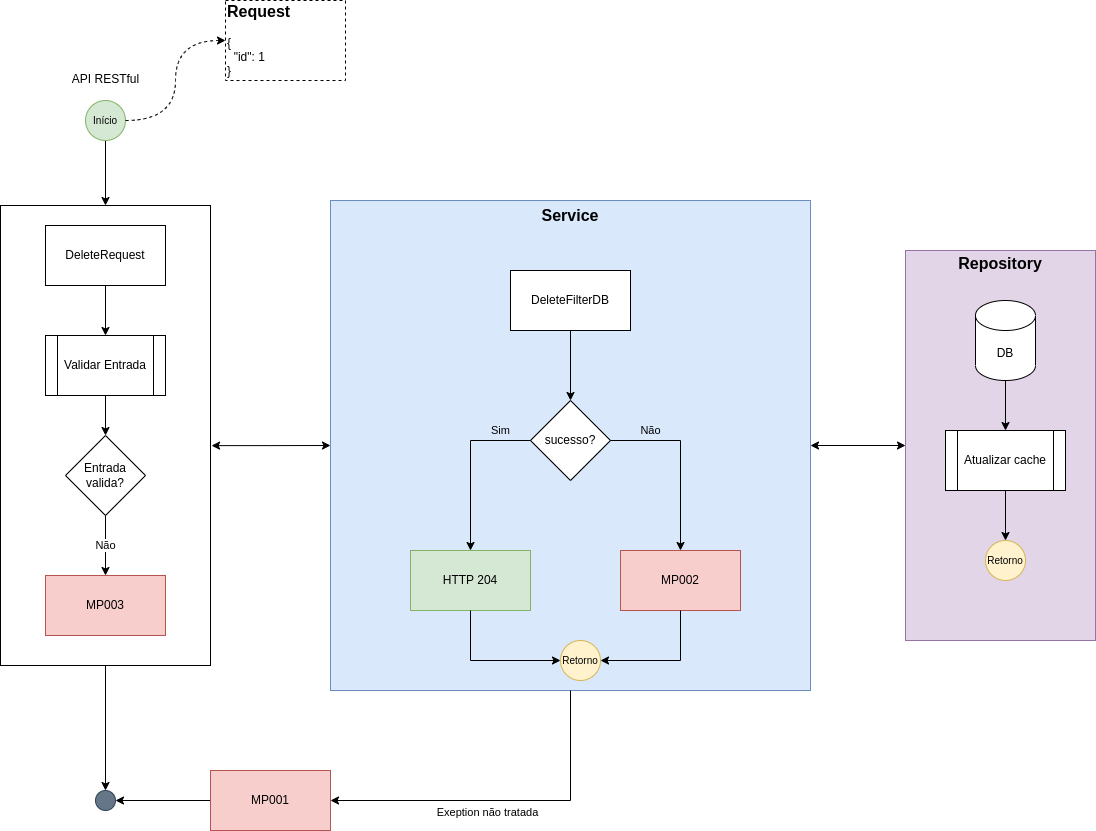

The diagram above was exported from draw.io. Its source (the exported page's mxGraphModel, read from the mxfile embedded in the PNG):
<mxGraphModel dx="1384" dy="1994" grid="1" gridSize="10" guides="1" tooltips="1" connect="1" arrows="1" fold="1" page="1" pageScale="1" pageWidth="827" pageHeight="1169" math="0" shadow="0">
  <root>
    <mxCell id="ZKK76A5iOvjETldxb9Wk-0" />
    <mxCell id="ZKK76A5iOvjETldxb9Wk-1" parent="ZKK76A5iOvjETldxb9Wk-0" />
    <mxCell id="ZKK76A5iOvjETldxb9Wk-2" style="edgeStyle=orthogonalEdgeStyle;rounded=0;orthogonalLoop=1;jettySize=auto;html=1;labelBackgroundColor=none;fontSize=16;" parent="ZKK76A5iOvjETldxb9Wk-1" source="ZKK76A5iOvjETldxb9Wk-28" target="ZKK76A5iOvjETldxb9Wk-4" edge="1">
      <mxGeometry relative="1" as="geometry" />
    </mxCell>
    <mxCell id="ZKK76A5iOvjETldxb9Wk-3" style="edgeStyle=orthogonalEdgeStyle;rounded=0;orthogonalLoop=1;jettySize=auto;html=1;entryX=0;entryY=0.5;entryDx=0;entryDy=0;labelBackgroundColor=none;fontSize=16;startArrow=classic;startFill=1;" parent="ZKK76A5iOvjETldxb9Wk-1" source="ZKK76A5iOvjETldxb9Wk-15" target="ZKK76A5iOvjETldxb9Wk-8" edge="1">
      <mxGeometry relative="1" as="geometry" />
    </mxCell>
    <mxCell id="ZKK76A5iOvjETldxb9Wk-4" value="" style="ellipse;whiteSpace=wrap;html=1;aspect=fixed;fillColor=#647687;strokeColor=#314354;fontSize=10;fontColor=#ffffff;" parent="ZKK76A5iOvjETldxb9Wk-1" vertex="1">
      <mxGeometry x="210" y="660" width="20" height="20" as="geometry" />
    </mxCell>
    <mxCell id="ZKK76A5iOvjETldxb9Wk-5" value="" style="edgeStyle=orthogonalEdgeStyle;rounded=0;orthogonalLoop=1;jettySize=auto;html=1;fontSize=10;entryX=0.5;entryY=0;entryDx=0;entryDy=0;" parent="ZKK76A5iOvjETldxb9Wk-1" target="ZKK76A5iOvjETldxb9Wk-28" edge="1">
      <mxGeometry relative="1" as="geometry">
        <mxPoint x="220" y="60" as="targetPoint" />
        <mxPoint x="220" y="10" as="sourcePoint" />
      </mxGeometry>
    </mxCell>
    <mxCell id="ZKK76A5iOvjETldxb9Wk-6" style="edgeStyle=orthogonalEdgeStyle;rounded=0;orthogonalLoop=1;jettySize=auto;html=1;entryX=1;entryY=0.5;entryDx=0;entryDy=0;labelBackgroundColor=none;fontSize=16;" parent="ZKK76A5iOvjETldxb9Wk-1" source="ZKK76A5iOvjETldxb9Wk-7" target="ZKK76A5iOvjETldxb9Wk-4" edge="1">
      <mxGeometry relative="1" as="geometry" />
    </mxCell>
    <mxCell id="ZKK76A5iOvjETldxb9Wk-7" value="MP001" style="rounded=0;whiteSpace=wrap;html=1;fillColor=#f8cecc;strokeColor=#b85450;" parent="ZKK76A5iOvjETldxb9Wk-1" vertex="1">
      <mxGeometry x="325" y="640" width="120" height="60" as="geometry" />
    </mxCell>
    <mxCell id="ZKK76A5iOvjETldxb9Wk-8" value="&lt;b&gt;&lt;font style=&quot;font-size: 16px;&quot;&gt;Repository&lt;br&gt;&lt;br&gt;&lt;br&gt;&lt;br&gt;&lt;br&gt;&lt;br&gt;&lt;br&gt;&lt;br&gt;&lt;br&gt;&lt;br&gt;&lt;br&gt;&lt;br&gt;&lt;br&gt;&lt;br&gt;&lt;br&gt;&lt;br&gt;&lt;br&gt;&lt;br&gt;&lt;br&gt;&lt;br&gt;&lt;/font&gt;&lt;/b&gt;" style="rounded=0;whiteSpace=wrap;html=1;fillColor=#e1d5e7;strokeColor=#9673a6;" parent="ZKK76A5iOvjETldxb9Wk-1" vertex="1">
      <mxGeometry x="1020" y="120" width="190" height="390" as="geometry" />
    </mxCell>
    <mxCell id="ZKK76A5iOvjETldxb9Wk-9" value="DB" style="shape=cylinder3;whiteSpace=wrap;html=1;boundedLbl=1;backgroundOutline=1;size=15;" parent="ZKK76A5iOvjETldxb9Wk-1" vertex="1">
      <mxGeometry x="1090" y="170" width="60" height="80" as="geometry" />
    </mxCell>
    <mxCell id="ZKK76A5iOvjETldxb9Wk-10" value="Atualizar cache" style="shape=process;whiteSpace=wrap;html=1;backgroundOutline=1;" parent="ZKK76A5iOvjETldxb9Wk-1" vertex="1">
      <mxGeometry x="1060" y="300" width="120" height="60" as="geometry" />
    </mxCell>
    <mxCell id="ZKK76A5iOvjETldxb9Wk-11" style="edgeStyle=orthogonalEdgeStyle;rounded=0;orthogonalLoop=1;jettySize=auto;html=1;entryX=0.5;entryY=0;entryDx=0;entryDy=0;exitX=0.5;exitY=1;exitDx=0;exitDy=0;exitPerimeter=0;" parent="ZKK76A5iOvjETldxb9Wk-1" source="ZKK76A5iOvjETldxb9Wk-9" target="ZKK76A5iOvjETldxb9Wk-10" edge="1">
      <mxGeometry relative="1" as="geometry" />
    </mxCell>
    <mxCell id="ZKK76A5iOvjETldxb9Wk-12" value="Retorno" style="ellipse;whiteSpace=wrap;html=1;aspect=fixed;fillColor=#fff2cc;strokeColor=#d6b656;fontSize=10;" parent="ZKK76A5iOvjETldxb9Wk-1" vertex="1">
      <mxGeometry x="1100" y="410" width="40" height="40" as="geometry" />
    </mxCell>
    <mxCell id="ZKK76A5iOvjETldxb9Wk-13" style="edgeStyle=orthogonalEdgeStyle;rounded=0;orthogonalLoop=1;jettySize=auto;html=1;entryX=0.5;entryY=0;entryDx=0;entryDy=0;exitX=0.5;exitY=1;exitDx=0;exitDy=0;" parent="ZKK76A5iOvjETldxb9Wk-1" source="ZKK76A5iOvjETldxb9Wk-10" target="ZKK76A5iOvjETldxb9Wk-12" edge="1">
      <mxGeometry relative="1" as="geometry">
        <mxPoint x="300" y="270" as="sourcePoint" />
      </mxGeometry>
    </mxCell>
    <mxCell id="ZKK76A5iOvjETldxb9Wk-14" value="" style="group" parent="ZKK76A5iOvjETldxb9Wk-1" connectable="0" vertex="1">
      <mxGeometry x="445" y="70" width="480" height="490" as="geometry" />
    </mxCell>
    <mxCell id="ZKK76A5iOvjETldxb9Wk-15" value="&lt;b&gt;&lt;font style=&quot;font-size: 16px;&quot;&gt;Service&lt;br&gt;&lt;br&gt;&lt;br&gt;&lt;br&gt;&lt;br&gt;&lt;br&gt;&lt;br&gt;&lt;br&gt;&lt;br&gt;&lt;br&gt;&lt;br&gt;&lt;br&gt;&lt;br&gt;&lt;br&gt;&lt;br&gt;&lt;br&gt;&lt;br&gt;&lt;br&gt;&lt;br&gt;&lt;br&gt;&lt;br&gt;&lt;br&gt;&lt;br&gt;&lt;br&gt;&lt;br&gt;&lt;/font&gt;&lt;/b&gt;" style="rounded=0;whiteSpace=wrap;html=1;fillColor=#dae8fc;strokeColor=#6c8ebf;" parent="ZKK76A5iOvjETldxb9Wk-14" vertex="1">
      <mxGeometry width="480" height="490" as="geometry" />
    </mxCell>
    <mxCell id="ZKK76A5iOvjETldxb9Wk-16" value="DeleteFilterDB" style="rounded=0;whiteSpace=wrap;html=1;" parent="ZKK76A5iOvjETldxb9Wk-14" vertex="1">
      <mxGeometry x="180" y="70" width="120" height="60" as="geometry" />
    </mxCell>
    <mxCell id="ZKK76A5iOvjETldxb9Wk-17" value="sucesso?" style="rhombus;whiteSpace=wrap;html=1;" parent="ZKK76A5iOvjETldxb9Wk-14" vertex="1">
      <mxGeometry x="200" y="200" width="80" height="80" as="geometry" />
    </mxCell>
    <mxCell id="ZKK76A5iOvjETldxb9Wk-18" style="edgeStyle=orthogonalEdgeStyle;rounded=0;orthogonalLoop=1;jettySize=auto;html=1;labelBackgroundColor=none;fontSize=16;entryX=0.5;entryY=0;entryDx=0;entryDy=0;exitX=0.5;exitY=1;exitDx=0;exitDy=0;" parent="ZKK76A5iOvjETldxb9Wk-14" source="ZKK76A5iOvjETldxb9Wk-16" target="ZKK76A5iOvjETldxb9Wk-17" edge="1">
      <mxGeometry relative="1" as="geometry" />
    </mxCell>
    <mxCell id="ZKK76A5iOvjETldxb9Wk-19" value="MP002" style="rounded=0;whiteSpace=wrap;html=1;fillColor=#f8cecc;strokeColor=#b85450;" parent="ZKK76A5iOvjETldxb9Wk-14" vertex="1">
      <mxGeometry x="290" y="350" width="120" height="60" as="geometry" />
    </mxCell>
    <mxCell id="ZKK76A5iOvjETldxb9Wk-20" value="Não" style="edgeStyle=orthogonalEdgeStyle;rounded=0;orthogonalLoop=1;jettySize=auto;html=1;entryX=0.5;entryY=0;entryDx=0;entryDy=0;labelBackgroundColor=none;" parent="ZKK76A5iOvjETldxb9Wk-14" source="ZKK76A5iOvjETldxb9Wk-17" target="ZKK76A5iOvjETldxb9Wk-19" edge="1">
      <mxGeometry x="-0.5556" y="10" relative="1" as="geometry">
        <mxPoint x="430" y="530" as="targetPoint" />
        <mxPoint as="offset" />
      </mxGeometry>
    </mxCell>
    <mxCell id="ZKK76A5iOvjETldxb9Wk-21" value="HTTP 204" style="rounded=0;whiteSpace=wrap;html=1;fillColor=#d5e8d4;strokeColor=#82b366;" parent="ZKK76A5iOvjETldxb9Wk-14" vertex="1">
      <mxGeometry x="80" y="350" width="120" height="60" as="geometry" />
    </mxCell>
    <mxCell id="ZKK76A5iOvjETldxb9Wk-22" value="Sim" style="edgeStyle=orthogonalEdgeStyle;rounded=0;orthogonalLoop=1;jettySize=auto;html=1;exitX=0;exitY=0.5;exitDx=0;exitDy=0;entryX=0.5;entryY=0;entryDx=0;entryDy=0;labelBackgroundColor=none;" parent="ZKK76A5iOvjETldxb9Wk-14" source="ZKK76A5iOvjETldxb9Wk-17" target="ZKK76A5iOvjETldxb9Wk-21" edge="1">
      <mxGeometry x="-0.6471" y="-10" relative="1" as="geometry">
        <mxPoint x="270" y="530" as="targetPoint" />
        <mxPoint as="offset" />
      </mxGeometry>
    </mxCell>
    <mxCell id="ZKK76A5iOvjETldxb9Wk-23" value="Retorno" style="ellipse;whiteSpace=wrap;html=1;aspect=fixed;fillColor=#fff2cc;strokeColor=#d6b656;fontSize=10;" parent="ZKK76A5iOvjETldxb9Wk-14" vertex="1">
      <mxGeometry x="230" y="440" width="40" height="40" as="geometry" />
    </mxCell>
    <mxCell id="ZKK76A5iOvjETldxb9Wk-24" style="edgeStyle=orthogonalEdgeStyle;rounded=0;orthogonalLoop=1;jettySize=auto;html=1;entryX=1;entryY=0.5;entryDx=0;entryDy=0;labelBackgroundColor=none;fontSize=16;exitX=0.5;exitY=1;exitDx=0;exitDy=0;" parent="ZKK76A5iOvjETldxb9Wk-14" source="ZKK76A5iOvjETldxb9Wk-19" target="ZKK76A5iOvjETldxb9Wk-23" edge="1">
      <mxGeometry relative="1" as="geometry" />
    </mxCell>
    <mxCell id="ZKK76A5iOvjETldxb9Wk-25" style="edgeStyle=orthogonalEdgeStyle;rounded=0;orthogonalLoop=1;jettySize=auto;html=1;entryX=0;entryY=0.5;entryDx=0;entryDy=0;labelBackgroundColor=none;fontSize=16;exitX=0.5;exitY=1;exitDx=0;exitDy=0;" parent="ZKK76A5iOvjETldxb9Wk-14" source="ZKK76A5iOvjETldxb9Wk-21" target="ZKK76A5iOvjETldxb9Wk-23" edge="1">
      <mxGeometry relative="1" as="geometry" />
    </mxCell>
    <mxCell id="ZKK76A5iOvjETldxb9Wk-26" value="&lt;font style=&quot;font-size: 11px;&quot;&gt;Exeption não tratada&lt;/font&gt;" style="edgeStyle=orthogonalEdgeStyle;rounded=0;orthogonalLoop=1;jettySize=auto;html=1;entryX=1;entryY=0.5;entryDx=0;entryDy=0;labelBackgroundColor=none;fontSize=16;exitX=0.5;exitY=1;exitDx=0;exitDy=0;" parent="ZKK76A5iOvjETldxb9Wk-1" source="ZKK76A5iOvjETldxb9Wk-15" target="ZKK76A5iOvjETldxb9Wk-7" edge="1">
      <mxGeometry x="0.1" y="10" relative="1" as="geometry">
        <mxPoint as="offset" />
      </mxGeometry>
    </mxCell>
    <mxCell id="ZKK76A5iOvjETldxb9Wk-27" value="" style="group" parent="ZKK76A5iOvjETldxb9Wk-1" connectable="0" vertex="1">
      <mxGeometry x="115" y="75" width="210" height="460" as="geometry" />
    </mxCell>
    <mxCell id="ZKK76A5iOvjETldxb9Wk-28" value="" style="rounded=0;whiteSpace=wrap;html=1;fontSize=16;" parent="ZKK76A5iOvjETldxb9Wk-27" vertex="1">
      <mxGeometry width="210" height="460" as="geometry" />
    </mxCell>
    <mxCell id="ZKK76A5iOvjETldxb9Wk-29" value="DeleteRequest" style="rounded=0;whiteSpace=wrap;html=1;" parent="ZKK76A5iOvjETldxb9Wk-27" vertex="1">
      <mxGeometry x="45" y="20" width="120" height="60" as="geometry" />
    </mxCell>
    <mxCell id="ZKK76A5iOvjETldxb9Wk-30" value="Validar Entrada" style="shape=process;whiteSpace=wrap;html=1;backgroundOutline=1;" parent="ZKK76A5iOvjETldxb9Wk-27" vertex="1">
      <mxGeometry x="45" y="130" width="120" height="60" as="geometry" />
    </mxCell>
    <mxCell id="ZKK76A5iOvjETldxb9Wk-31" value="" style="edgeStyle=orthogonalEdgeStyle;rounded=0;orthogonalLoop=1;jettySize=auto;html=1;" parent="ZKK76A5iOvjETldxb9Wk-27" source="ZKK76A5iOvjETldxb9Wk-29" target="ZKK76A5iOvjETldxb9Wk-30" edge="1">
      <mxGeometry relative="1" as="geometry" />
    </mxCell>
    <mxCell id="ZKK76A5iOvjETldxb9Wk-32" value="Entrada&lt;br&gt;valida?" style="rhombus;whiteSpace=wrap;html=1;" parent="ZKK76A5iOvjETldxb9Wk-27" vertex="1">
      <mxGeometry x="65" y="230" width="80" height="80" as="geometry" />
    </mxCell>
    <mxCell id="ZKK76A5iOvjETldxb9Wk-33" value="" style="edgeStyle=orthogonalEdgeStyle;rounded=0;orthogonalLoop=1;jettySize=auto;html=1;" parent="ZKK76A5iOvjETldxb9Wk-27" source="ZKK76A5iOvjETldxb9Wk-30" target="ZKK76A5iOvjETldxb9Wk-32" edge="1">
      <mxGeometry relative="1" as="geometry" />
    </mxCell>
    <mxCell id="ZKK76A5iOvjETldxb9Wk-34" value="MP003" style="rounded=0;whiteSpace=wrap;html=1;fillColor=#f8cecc;strokeColor=#b85450;" parent="ZKK76A5iOvjETldxb9Wk-27" vertex="1">
      <mxGeometry x="45" y="370" width="120" height="60" as="geometry" />
    </mxCell>
    <mxCell id="ZKK76A5iOvjETldxb9Wk-35" value="Não" style="edgeStyle=orthogonalEdgeStyle;rounded=0;orthogonalLoop=1;jettySize=auto;html=1;exitX=0.5;exitY=1;exitDx=0;exitDy=0;entryX=0.5;entryY=0;entryDx=0;entryDy=0;" parent="ZKK76A5iOvjETldxb9Wk-27" source="ZKK76A5iOvjETldxb9Wk-32" target="ZKK76A5iOvjETldxb9Wk-34" edge="1">
      <mxGeometry relative="1" as="geometry">
        <mxPoint x="35" y="560" as="targetPoint" />
      </mxGeometry>
    </mxCell>
    <mxCell id="ZKK76A5iOvjETldxb9Wk-36" style="edgeStyle=orthogonalEdgeStyle;rounded=0;orthogonalLoop=1;jettySize=auto;html=1;entryX=0;entryY=0.5;entryDx=0;entryDy=0;labelBackgroundColor=none;fontSize=11;startArrow=classic;startFill=1;exitX=1.005;exitY=0.522;exitDx=0;exitDy=0;exitPerimeter=0;" parent="ZKK76A5iOvjETldxb9Wk-1" source="ZKK76A5iOvjETldxb9Wk-28" target="ZKK76A5iOvjETldxb9Wk-15" edge="1">
      <mxGeometry relative="1" as="geometry" />
    </mxCell>
    <mxCell id="ZKK76A5iOvjETldxb9Wk-37" value="Início" style="ellipse;whiteSpace=wrap;html=1;aspect=fixed;fillColor=#d5e8d4;strokeColor=#82b366;fontSize=10;" parent="ZKK76A5iOvjETldxb9Wk-1" vertex="1">
      <mxGeometry x="200" y="-30" width="40" height="40" as="geometry" />
    </mxCell>
    <mxCell id="ZKK76A5iOvjETldxb9Wk-38" value="&lt;span style=&quot;font-size: 12px; font-weight: 400; text-align: left;&quot;&gt;API RESTful&lt;/span&gt;" style="text;strokeColor=none;fillColor=none;html=1;fontSize=24;fontStyle=1;verticalAlign=middle;align=center;" parent="ZKK76A5iOvjETldxb9Wk-1" vertex="1">
      <mxGeometry x="182.5" y="-70" width="75" height="30" as="geometry" />
    </mxCell>
    <mxCell id="ZKK76A5iOvjETldxb9Wk-39" value="&lt;div style=&quot;&quot;&gt;&lt;div style=&quot;border-color: var(--border-color);&quot;&gt;&lt;b style=&quot;border-color: var(--border-color);&quot;&gt;Request&lt;/b&gt;&lt;/div&gt;&lt;div style=&quot;border-color: var(--border-color); font-size: 12px;&quot;&gt;&lt;font style=&quot;border-color: var(--border-color);&quot;&gt;&lt;br style=&quot;border-color: var(--border-color);&quot;&gt;&lt;/font&gt;&lt;/div&gt;&lt;div style=&quot;border-color: var(--border-color); font-size: 12px;&quot;&gt;&lt;div style=&quot;border-color: var(--border-color);&quot;&gt;&lt;div style=&quot;border-color: var(--border-color);&quot;&gt;&lt;div style=&quot;border-color: var(--border-color);&quot;&gt;&lt;div style=&quot;border-color: var(--border-color);&quot;&gt;&lt;font style=&quot;border-color: var(--border-color);&quot;&gt;{&lt;/font&gt;&lt;/div&gt;&lt;div style=&quot;border-color: var(--border-color);&quot;&gt;&lt;font style=&quot;border-color: var(--border-color);&quot;&gt;&amp;nbsp; &quot;id&quot;: 1&lt;/font&gt;&lt;/div&gt;&lt;div style=&quot;border-color: var(--border-color);&quot;&gt;&lt;font style=&quot;border-color: var(--border-color);&quot;&gt;}&lt;/font&gt;&lt;/div&gt;&lt;/div&gt;&lt;/div&gt;&lt;/div&gt;&lt;/div&gt;&lt;/div&gt;" style="rounded=0;whiteSpace=wrap;html=1;fontSize=16;labelBackgroundColor=none;align=left;dashed=1;spacing=2;" parent="ZKK76A5iOvjETldxb9Wk-1" vertex="1">
      <mxGeometry x="340" y="-130" width="120" height="80" as="geometry" />
    </mxCell>
    <mxCell id="ZKK76A5iOvjETldxb9Wk-40" style="edgeStyle=orthogonalEdgeStyle;rounded=0;orthogonalLoop=1;jettySize=auto;html=1;entryX=0;entryY=0.5;entryDx=0;entryDy=0;dashed=1;exitX=1;exitY=0.5;exitDx=0;exitDy=0;curved=1;" parent="ZKK76A5iOvjETldxb9Wk-1" source="ZKK76A5iOvjETldxb9Wk-37" target="ZKK76A5iOvjETldxb9Wk-39" edge="1">
      <mxGeometry relative="1" as="geometry" />
    </mxCell>
  </root>
</mxGraphModel>